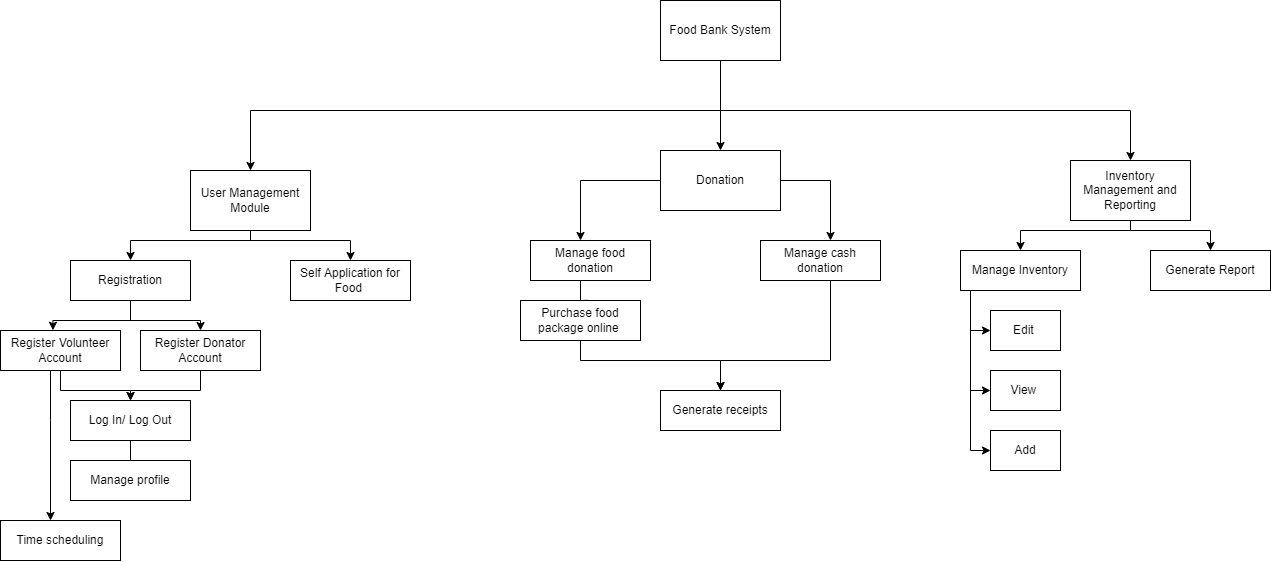

The diagram above was exported from draw.io. Its source (the exported page's mxGraphModel, read from the mxfile embedded in the PNG):
<mxGraphModel dx="1483" dy="1881" grid="1" gridSize="10" guides="1" tooltips="1" connect="1" arrows="1" fold="1" page="1" pageScale="1" pageWidth="850" pageHeight="1100" math="0" shadow="0">
  <root>
    <mxCell id="yWb3Vvl5PrLLBotzye0l-0" />
    <mxCell id="yWb3Vvl5PrLLBotzye0l-1" parent="yWb3Vvl5PrLLBotzye0l-0" />
    <mxCell id="nu3rrmrAiGvYOTd_vieN-40" style="edgeStyle=orthogonalEdgeStyle;rounded=0;orthogonalLoop=1;jettySize=auto;html=1;entryX=0.5;entryY=0;entryDx=0;entryDy=0;" edge="1" parent="yWb3Vvl5PrLLBotzye0l-1" source="8KgtJHf_MI1z6s2qsstu-0" target="8KgtJHf_MI1z6s2qsstu-5">
      <mxGeometry relative="1" as="geometry">
        <Array as="points">
          <mxPoint x="740" y="80" />
          <mxPoint x="1150" y="80" />
        </Array>
      </mxGeometry>
    </mxCell>
    <mxCell id="nu3rrmrAiGvYOTd_vieN-41" style="edgeStyle=orthogonalEdgeStyle;rounded=0;orthogonalLoop=1;jettySize=auto;html=1;" edge="1" parent="yWb3Vvl5PrLLBotzye0l-1" source="8KgtJHf_MI1z6s2qsstu-0" target="8KgtJHf_MI1z6s2qsstu-3">
      <mxGeometry relative="1" as="geometry" />
    </mxCell>
    <mxCell id="8KgtJHf_MI1z6s2qsstu-0" value="Food Bank System" style="rounded=0;whiteSpace=wrap;html=1;" parent="yWb3Vvl5PrLLBotzye0l-1" vertex="1">
      <mxGeometry x="680" y="-30" width="120" height="60" as="geometry" />
    </mxCell>
    <mxCell id="nu3rrmrAiGvYOTd_vieN-6" style="edgeStyle=orthogonalEdgeStyle;rounded=0;orthogonalLoop=1;jettySize=auto;html=1;" edge="1" parent="yWb3Vvl5PrLLBotzye0l-1" source="8KgtJHf_MI1z6s2qsstu-1" target="8KgtJHf_MI1z6s2qsstu-12">
      <mxGeometry relative="1" as="geometry">
        <Array as="points">
          <mxPoint x="270" y="210" />
          <mxPoint x="150" y="210" />
        </Array>
      </mxGeometry>
    </mxCell>
    <mxCell id="nu3rrmrAiGvYOTd_vieN-7" style="edgeStyle=orthogonalEdgeStyle;rounded=0;orthogonalLoop=1;jettySize=auto;html=1;" edge="1" parent="yWb3Vvl5PrLLBotzye0l-1" source="8KgtJHf_MI1z6s2qsstu-1" target="nu3rrmrAiGvYOTd_vieN-4">
      <mxGeometry relative="1" as="geometry">
        <Array as="points">
          <mxPoint x="270" y="210" />
          <mxPoint x="370" y="210" />
        </Array>
      </mxGeometry>
    </mxCell>
    <mxCell id="8KgtJHf_MI1z6s2qsstu-1" value="User Management Module" style="rounded=0;whiteSpace=wrap;html=1;" parent="yWb3Vvl5PrLLBotzye0l-1" vertex="1">
      <mxGeometry x="210" y="140" width="120" height="60" as="geometry" />
    </mxCell>
    <mxCell id="nu3rrmrAiGvYOTd_vieN-16" style="edgeStyle=orthogonalEdgeStyle;rounded=0;orthogonalLoop=1;jettySize=auto;html=1;" edge="1" parent="yWb3Vvl5PrLLBotzye0l-1" source="8KgtJHf_MI1z6s2qsstu-3">
      <mxGeometry relative="1" as="geometry">
        <mxPoint x="600" y="210" as="targetPoint" />
      </mxGeometry>
    </mxCell>
    <mxCell id="nu3rrmrAiGvYOTd_vieN-17" style="edgeStyle=orthogonalEdgeStyle;rounded=0;orthogonalLoop=1;jettySize=auto;html=1;" edge="1" parent="yWb3Vvl5PrLLBotzye0l-1" source="8KgtJHf_MI1z6s2qsstu-3" target="A1zMAJOVHxVg4DYCIyuq-4">
      <mxGeometry relative="1" as="geometry">
        <Array as="points">
          <mxPoint x="850" y="150" />
        </Array>
      </mxGeometry>
    </mxCell>
    <mxCell id="8KgtJHf_MI1z6s2qsstu-3" value="Donation" style="rounded=0;whiteSpace=wrap;html=1;" parent="yWb3Vvl5PrLLBotzye0l-1" vertex="1">
      <mxGeometry x="680" y="120" width="120" height="60" as="geometry" />
    </mxCell>
    <mxCell id="nu3rrmrAiGvYOTd_vieN-37" style="edgeStyle=orthogonalEdgeStyle;rounded=0;orthogonalLoop=1;jettySize=auto;html=1;" edge="1" parent="yWb3Vvl5PrLLBotzye0l-1" source="8KgtJHf_MI1z6s2qsstu-5">
      <mxGeometry relative="1" as="geometry">
        <mxPoint x="1040" y="220" as="targetPoint" />
        <Array as="points">
          <mxPoint x="1150" y="200" />
          <mxPoint x="1040" y="200" />
        </Array>
      </mxGeometry>
    </mxCell>
    <mxCell id="nu3rrmrAiGvYOTd_vieN-38" style="edgeStyle=orthogonalEdgeStyle;rounded=0;orthogonalLoop=1;jettySize=auto;html=1;" edge="1" parent="yWb3Vvl5PrLLBotzye0l-1" source="8KgtJHf_MI1z6s2qsstu-5" target="nu3rrmrAiGvYOTd_vieN-36">
      <mxGeometry relative="1" as="geometry">
        <Array as="points">
          <mxPoint x="1150" y="200" />
          <mxPoint x="1230" y="200" />
        </Array>
      </mxGeometry>
    </mxCell>
    <mxCell id="8KgtJHf_MI1z6s2qsstu-5" value="Inventory Management and Reporting" style="rounded=0;whiteSpace=wrap;html=1;" parent="yWb3Vvl5PrLLBotzye0l-1" vertex="1">
      <mxGeometry x="1090" y="130" width="120" height="60" as="geometry" />
    </mxCell>
    <mxCell id="nu3rrmrAiGvYOTd_vieN-8" style="edgeStyle=orthogonalEdgeStyle;rounded=0;orthogonalLoop=1;jettySize=auto;html=1;entryX=0.437;entryY=-0.005;entryDx=0;entryDy=0;entryPerimeter=0;" edge="1" parent="yWb3Vvl5PrLLBotzye0l-1" source="8KgtJHf_MI1z6s2qsstu-12" target="nu3rrmrAiGvYOTd_vieN-1">
      <mxGeometry relative="1" as="geometry" />
    </mxCell>
    <mxCell id="nu3rrmrAiGvYOTd_vieN-9" style="edgeStyle=orthogonalEdgeStyle;rounded=0;orthogonalLoop=1;jettySize=auto;html=1;" edge="1" parent="yWb3Vvl5PrLLBotzye0l-1" source="8KgtJHf_MI1z6s2qsstu-12" target="nu3rrmrAiGvYOTd_vieN-2">
      <mxGeometry relative="1" as="geometry" />
    </mxCell>
    <mxCell id="8KgtJHf_MI1z6s2qsstu-12" value="Registration" style="rounded=0;whiteSpace=wrap;html=1;" parent="yWb3Vvl5PrLLBotzye0l-1" vertex="1">
      <mxGeometry x="90" y="230" width="120" height="40" as="geometry" />
    </mxCell>
    <mxCell id="8KgtJHf_MI1z6s2qsstu-16" value="Time scheduling" style="rounded=0;whiteSpace=wrap;html=1;" parent="yWb3Vvl5PrLLBotzye0l-1" vertex="1">
      <mxGeometry x="20" y="490" width="120" height="40" as="geometry" />
    </mxCell>
    <mxCell id="A1zMAJOVHxVg4DYCIyuq-3" value="Manage food donation" style="rounded=0;whiteSpace=wrap;html=1;" parent="yWb3Vvl5PrLLBotzye0l-1" vertex="1">
      <mxGeometry x="550" y="210" width="120" height="40" as="geometry" />
    </mxCell>
    <mxCell id="nu3rrmrAiGvYOTd_vieN-31" style="edgeStyle=orthogonalEdgeStyle;rounded=0;orthogonalLoop=1;jettySize=auto;html=1;entryX=0.5;entryY=0;entryDx=0;entryDy=0;" edge="1" parent="yWb3Vvl5PrLLBotzye0l-1" source="A1zMAJOVHxVg4DYCIyuq-4" target="nu3rrmrAiGvYOTd_vieN-29">
      <mxGeometry relative="1" as="geometry">
        <Array as="points">
          <mxPoint x="850" y="330" />
          <mxPoint x="740" y="330" />
        </Array>
      </mxGeometry>
    </mxCell>
    <mxCell id="A1zMAJOVHxVg4DYCIyuq-4" value="Manage cash donation" style="rounded=0;whiteSpace=wrap;html=1;" parent="yWb3Vvl5PrLLBotzye0l-1" vertex="1">
      <mxGeometry x="780" y="210" width="120" height="40" as="geometry" />
    </mxCell>
    <mxCell id="A1zMAJOVHxVg4DYCIyuq-7" value="View&amp;nbsp;" style="rounded=0;whiteSpace=wrap;html=1;" parent="yWb3Vvl5PrLLBotzye0l-1" vertex="1">
      <mxGeometry x="1010" y="340" width="70" height="40" as="geometry" />
    </mxCell>
    <mxCell id="nu3rrmrAiGvYOTd_vieN-32" style="edgeStyle=orthogonalEdgeStyle;rounded=0;orthogonalLoop=1;jettySize=auto;html=1;entryX=0;entryY=0.5;entryDx=0;entryDy=0;" edge="1" parent="yWb3Vvl5PrLLBotzye0l-1" target="VD3mGcWAjdm0-Fz5d-XB-3">
      <mxGeometry relative="1" as="geometry">
        <mxPoint x="990" y="260" as="sourcePoint" />
        <Array as="points">
          <mxPoint x="990" y="300" />
        </Array>
      </mxGeometry>
    </mxCell>
    <mxCell id="nu3rrmrAiGvYOTd_vieN-33" style="edgeStyle=orthogonalEdgeStyle;rounded=0;orthogonalLoop=1;jettySize=auto;html=1;entryX=0;entryY=0.5;entryDx=0;entryDy=0;" edge="1" parent="yWb3Vvl5PrLLBotzye0l-1" target="A1zMAJOVHxVg4DYCIyuq-7">
      <mxGeometry relative="1" as="geometry">
        <mxPoint x="990" y="260" as="sourcePoint" />
        <Array as="points">
          <mxPoint x="990" y="360" />
        </Array>
      </mxGeometry>
    </mxCell>
    <mxCell id="nu3rrmrAiGvYOTd_vieN-35" style="edgeStyle=orthogonalEdgeStyle;rounded=0;orthogonalLoop=1;jettySize=auto;html=1;entryX=0;entryY=0.5;entryDx=0;entryDy=0;" edge="1" parent="yWb3Vvl5PrLLBotzye0l-1">
      <mxGeometry relative="1" as="geometry">
        <mxPoint x="990" y="260" as="sourcePoint" />
        <mxPoint x="1010" y="420" as="targetPoint" />
        <Array as="points">
          <mxPoint x="990" y="420" />
        </Array>
      </mxGeometry>
    </mxCell>
    <mxCell id="VD3mGcWAjdm0-Fz5d-XB-0" value="Manage Inventory" style="rounded=0;whiteSpace=wrap;html=1;" parent="yWb3Vvl5PrLLBotzye0l-1" vertex="1">
      <mxGeometry x="980" y="220" width="120" height="40" as="geometry" />
    </mxCell>
    <mxCell id="VD3mGcWAjdm0-Fz5d-XB-3" value="Edit&amp;nbsp;" style="rounded=0;whiteSpace=wrap;html=1;" parent="yWb3Vvl5PrLLBotzye0l-1" vertex="1">
      <mxGeometry x="1010" y="280" width="70" height="40" as="geometry" />
    </mxCell>
    <mxCell id="VD3mGcWAjdm0-Fz5d-XB-12" value="Log In/ Log Out" style="rounded=0;whiteSpace=wrap;html=1;" parent="yWb3Vvl5PrLLBotzye0l-1" vertex="1">
      <mxGeometry x="90" y="370" width="120" height="40" as="geometry" />
    </mxCell>
    <mxCell id="nu3rrmrAiGvYOTd_vieN-11" style="edgeStyle=orthogonalEdgeStyle;rounded=0;orthogonalLoop=1;jettySize=auto;html=1;" edge="1" parent="yWb3Vvl5PrLLBotzye0l-1" source="nu3rrmrAiGvYOTd_vieN-1" target="VD3mGcWAjdm0-Fz5d-XB-12">
      <mxGeometry relative="1" as="geometry" />
    </mxCell>
    <mxCell id="nu3rrmrAiGvYOTd_vieN-14" style="edgeStyle=orthogonalEdgeStyle;rounded=0;orthogonalLoop=1;jettySize=auto;html=1;" edge="1" parent="yWb3Vvl5PrLLBotzye0l-1" source="nu3rrmrAiGvYOTd_vieN-1" target="8KgtJHf_MI1z6s2qsstu-16">
      <mxGeometry relative="1" as="geometry">
        <Array as="points">
          <mxPoint x="70" y="390" />
          <mxPoint x="70" y="390" />
        </Array>
      </mxGeometry>
    </mxCell>
    <mxCell id="nu3rrmrAiGvYOTd_vieN-1" value="Register Volunteer Account" style="rounded=0;whiteSpace=wrap;html=1;" vertex="1" parent="yWb3Vvl5PrLLBotzye0l-1">
      <mxGeometry x="20" y="300" width="120" height="40" as="geometry" />
    </mxCell>
    <mxCell id="nu3rrmrAiGvYOTd_vieN-12" style="edgeStyle=orthogonalEdgeStyle;rounded=0;orthogonalLoop=1;jettySize=auto;html=1;" edge="1" parent="yWb3Vvl5PrLLBotzye0l-1" source="nu3rrmrAiGvYOTd_vieN-2" target="VD3mGcWAjdm0-Fz5d-XB-12">
      <mxGeometry relative="1" as="geometry" />
    </mxCell>
    <mxCell id="nu3rrmrAiGvYOTd_vieN-2" value="Register Donator Account" style="rounded=0;whiteSpace=wrap;html=1;" vertex="1" parent="yWb3Vvl5PrLLBotzye0l-1">
      <mxGeometry x="160" y="300" width="120" height="40" as="geometry" />
    </mxCell>
    <mxCell id="nu3rrmrAiGvYOTd_vieN-3" value="Manage profile" style="rounded=0;whiteSpace=wrap;html=1;" vertex="1" parent="yWb3Vvl5PrLLBotzye0l-1">
      <mxGeometry x="90" y="430" width="120" height="40" as="geometry" />
    </mxCell>
    <mxCell id="nu3rrmrAiGvYOTd_vieN-4" value="Self Application for Food&amp;nbsp;" style="rounded=0;whiteSpace=wrap;html=1;" vertex="1" parent="yWb3Vvl5PrLLBotzye0l-1">
      <mxGeometry x="310" y="230" width="120" height="40" as="geometry" />
    </mxCell>
    <mxCell id="nu3rrmrAiGvYOTd_vieN-5" value="" style="endArrow=classic;html=1;rounded=0;exitX=0.5;exitY=1;exitDx=0;exitDy=0;entryX=0.5;entryY=0;entryDx=0;entryDy=0;" edge="1" parent="yWb3Vvl5PrLLBotzye0l-1" source="8KgtJHf_MI1z6s2qsstu-0" target="8KgtJHf_MI1z6s2qsstu-1">
      <mxGeometry width="50" height="50" relative="1" as="geometry">
        <mxPoint x="420" y="290" as="sourcePoint" />
        <mxPoint x="470" y="240" as="targetPoint" />
        <Array as="points">
          <mxPoint x="740" y="80" />
          <mxPoint x="270" y="80" />
        </Array>
      </mxGeometry>
    </mxCell>
    <mxCell id="nu3rrmrAiGvYOTd_vieN-13" value="" style="endArrow=none;html=1;rounded=0;entryX=0.5;entryY=0;entryDx=0;entryDy=0;" edge="1" parent="yWb3Vvl5PrLLBotzye0l-1" source="VD3mGcWAjdm0-Fz5d-XB-12" target="nu3rrmrAiGvYOTd_vieN-3">
      <mxGeometry width="50" height="50" relative="1" as="geometry">
        <mxPoint x="420" y="390" as="sourcePoint" />
        <mxPoint x="470" y="340" as="targetPoint" />
      </mxGeometry>
    </mxCell>
    <mxCell id="nu3rrmrAiGvYOTd_vieN-28" style="edgeStyle=orthogonalEdgeStyle;rounded=0;orthogonalLoop=1;jettySize=auto;html=1;entryX=0.5;entryY=0;entryDx=0;entryDy=0;" edge="1" parent="yWb3Vvl5PrLLBotzye0l-1" target="nu3rrmrAiGvYOTd_vieN-29">
      <mxGeometry relative="1" as="geometry">
        <mxPoint x="660" y="350" as="targetPoint" />
        <mxPoint x="600" y="310" as="sourcePoint" />
        <Array as="points">
          <mxPoint x="600" y="330" />
          <mxPoint x="740" y="330" />
          <mxPoint x="740" y="360" />
        </Array>
      </mxGeometry>
    </mxCell>
    <mxCell id="nu3rrmrAiGvYOTd_vieN-23" value="Purchase food package online&amp;nbsp;" style="rounded=0;whiteSpace=wrap;html=1;" vertex="1" parent="yWb3Vvl5PrLLBotzye0l-1">
      <mxGeometry x="540" y="270" width="120" height="40" as="geometry" />
    </mxCell>
    <mxCell id="nu3rrmrAiGvYOTd_vieN-24" value="" style="endArrow=none;html=1;rounded=0;exitX=0.563;exitY=-0.005;exitDx=0;exitDy=0;exitPerimeter=0;" edge="1" parent="yWb3Vvl5PrLLBotzye0l-1">
      <mxGeometry width="50" height="50" relative="1" as="geometry">
        <mxPoint x="607.56" y="269.79999999999995" as="sourcePoint" />
        <mxPoint x="600" y="250" as="targetPoint" />
        <Array as="points">
          <mxPoint x="600" y="270" />
        </Array>
      </mxGeometry>
    </mxCell>
    <mxCell id="nu3rrmrAiGvYOTd_vieN-29" value="Generate receipts" style="rounded=0;whiteSpace=wrap;html=1;" vertex="1" parent="yWb3Vvl5PrLLBotzye0l-1">
      <mxGeometry x="680" y="360" width="120" height="40" as="geometry" />
    </mxCell>
    <mxCell id="nu3rrmrAiGvYOTd_vieN-34" value="Add" style="rounded=0;whiteSpace=wrap;html=1;" vertex="1" parent="yWb3Vvl5PrLLBotzye0l-1">
      <mxGeometry x="1010" y="400" width="70" height="40" as="geometry" />
    </mxCell>
    <mxCell id="nu3rrmrAiGvYOTd_vieN-36" value="Generate Report" style="rounded=0;whiteSpace=wrap;html=1;" vertex="1" parent="yWb3Vvl5PrLLBotzye0l-1">
      <mxGeometry x="1170" y="220" width="120" height="40" as="geometry" />
    </mxCell>
  </root>
</mxGraphModel>